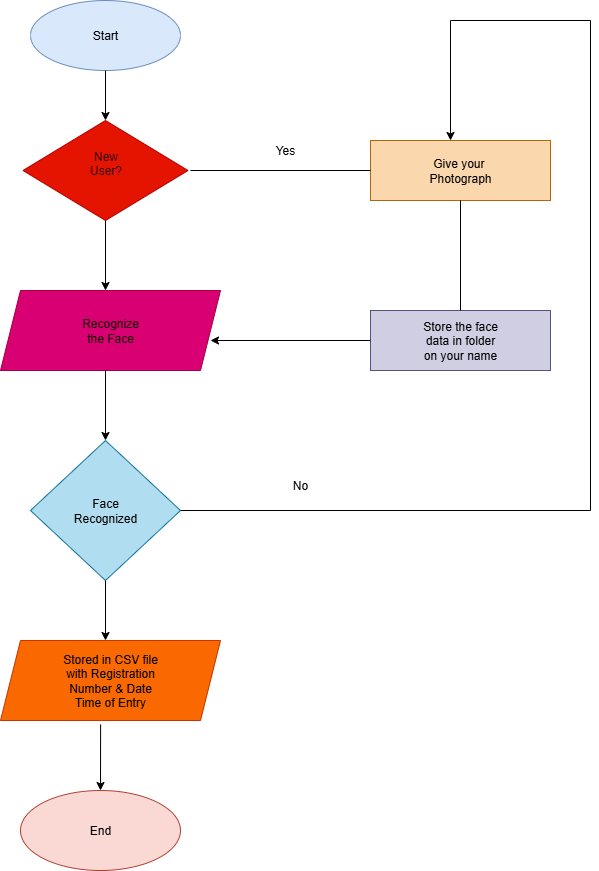

The diagram above was exported from draw.io. Its source (the exported page's mxGraphModel, read from the mxfile embedded in the PNG):
<mxGraphModel dx="1737" dy="878" grid="1" gridSize="10" guides="1" tooltips="1" connect="1" arrows="1" fold="1" page="1" pageScale="1" pageWidth="850" pageHeight="1100" math="0" shadow="0">
  <root>
    <mxCell id="0" />
    <mxCell id="1" parent="0" />
    <mxCell id="5WqhD36Ke_Zw2FFRZ4iQ-1" value="Start" style="ellipse;whiteSpace=wrap;html=1;fillColor=#dae8fc;strokeColor=#6c8ebf;" vertex="1" parent="1">
      <mxGeometry x="310" y="40" width="150" height="70" as="geometry" />
    </mxCell>
    <mxCell id="5WqhD36Ke_Zw2FFRZ4iQ-2" value="" style="endArrow=classic;html=1;rounded=0;exitX=0.5;exitY=1;exitDx=0;exitDy=0;" edge="1" parent="1" source="5WqhD36Ke_Zw2FFRZ4iQ-1">
      <mxGeometry width="50" height="50" relative="1" as="geometry">
        <mxPoint x="330" y="230" as="sourcePoint" />
        <mxPoint x="385" y="160" as="targetPoint" />
      </mxGeometry>
    </mxCell>
    <mxCell id="5WqhD36Ke_Zw2FFRZ4iQ-3" value="New&lt;div&gt;User?&lt;/div&gt;&lt;div&gt;&lt;br&gt;&lt;/div&gt;" style="rhombus;whiteSpace=wrap;html=1;fillColor=#e51400;fontColor=light-dark(#350808, #121212);strokeColor=#B20000;" vertex="1" parent="1">
      <mxGeometry x="302.5" y="160" width="165" height="100" as="geometry" />
    </mxCell>
    <mxCell id="5WqhD36Ke_Zw2FFRZ4iQ-4" value="" style="endArrow=classic;html=1;rounded=0;exitX=0.5;exitY=1;exitDx=0;exitDy=0;" edge="1" parent="1" source="5WqhD36Ke_Zw2FFRZ4iQ-3">
      <mxGeometry width="50" height="50" relative="1" as="geometry">
        <mxPoint x="360" y="460" as="sourcePoint" />
        <mxPoint x="385" y="330" as="targetPoint" />
      </mxGeometry>
    </mxCell>
    <mxCell id="5WqhD36Ke_Zw2FFRZ4iQ-5" value="Recognize&lt;div&gt;the Face&lt;/div&gt;" style="shape=parallelogram;perimeter=parallelogramPerimeter;whiteSpace=wrap;html=1;fixedSize=1;fillColor=#d80073;fontColor=light-dark(#190101, #121212);strokeColor=#A50040;" vertex="1" parent="1">
      <mxGeometry x="280" y="330" width="220" height="80" as="geometry" />
    </mxCell>
    <mxCell id="5WqhD36Ke_Zw2FFRZ4iQ-6" value="" style="endArrow=classic;html=1;rounded=0;entryX=0.5;entryY=0;entryDx=0;entryDy=0;" edge="1" parent="1" target="5WqhD36Ke_Zw2FFRZ4iQ-7">
      <mxGeometry width="50" height="50" relative="1" as="geometry">
        <mxPoint x="385" y="410" as="sourcePoint" />
        <mxPoint x="390" y="470" as="targetPoint" />
      </mxGeometry>
    </mxCell>
    <mxCell id="5WqhD36Ke_Zw2FFRZ4iQ-7" value="Face&lt;div&gt;Recognized&lt;/div&gt;" style="rhombus;whiteSpace=wrap;html=1;fillColor=#b1ddf0;strokeColor=#10739e;" vertex="1" parent="1">
      <mxGeometry x="310" y="480" width="150" height="140" as="geometry" />
    </mxCell>
    <mxCell id="5WqhD36Ke_Zw2FFRZ4iQ-8" value="" style="endArrow=classic;html=1;rounded=0;exitX=0.5;exitY=1;exitDx=0;exitDy=0;" edge="1" parent="1" source="5WqhD36Ke_Zw2FFRZ4iQ-7">
      <mxGeometry width="50" height="50" relative="1" as="geometry">
        <mxPoint x="350" y="800" as="sourcePoint" />
        <mxPoint x="385" y="680" as="targetPoint" />
      </mxGeometry>
    </mxCell>
    <mxCell id="5WqhD36Ke_Zw2FFRZ4iQ-9" value="Stored in CSV file&lt;div&gt;with Registration&lt;/div&gt;&lt;div&gt;Number &amp;amp; Date&lt;/div&gt;&lt;div&gt;Time of Entry&lt;/div&gt;" style="shape=parallelogram;perimeter=parallelogramPerimeter;whiteSpace=wrap;html=1;fixedSize=1;fillColor=#fa6800;strokeColor=#C73500;fontColor=#000000;" vertex="1" parent="1">
      <mxGeometry x="280" y="680" width="220" height="80" as="geometry" />
    </mxCell>
    <mxCell id="5WqhD36Ke_Zw2FFRZ4iQ-10" value="End" style="ellipse;whiteSpace=wrap;html=1;fillColor=#fad9d5;strokeColor=#ae4132;" vertex="1" parent="1">
      <mxGeometry x="300" y="830" width="160" height="80" as="geometry" />
    </mxCell>
    <mxCell id="5WqhD36Ke_Zw2FFRZ4iQ-11" value="" style="endArrow=classic;html=1;rounded=0;exitX=0.455;exitY=1.049;exitDx=0;exitDy=0;exitPerimeter=0;" edge="1" parent="1" source="5WqhD36Ke_Zw2FFRZ4iQ-9">
      <mxGeometry width="50" height="50" relative="1" as="geometry">
        <mxPoint x="330" y="860" as="sourcePoint" />
        <mxPoint x="380" y="830" as="targetPoint" />
      </mxGeometry>
    </mxCell>
    <mxCell id="5WqhD36Ke_Zw2FFRZ4iQ-12" value="Give your&amp;nbsp;&lt;div&gt;Photograph&lt;/div&gt;" style="rounded=0;whiteSpace=wrap;html=1;fillColor=#fad7ac;strokeColor=#b46504;" vertex="1" parent="1">
      <mxGeometry x="650" y="180" width="180" height="60" as="geometry" />
    </mxCell>
    <mxCell id="5WqhD36Ke_Zw2FFRZ4iQ-13" value="Store the face&lt;div&gt;data in folder&lt;/div&gt;&lt;div&gt;on your name&lt;/div&gt;" style="rounded=0;whiteSpace=wrap;html=1;fillColor=#d0cee2;strokeColor=#56517e;" vertex="1" parent="1">
      <mxGeometry x="650" y="350" width="180" height="60" as="geometry" />
    </mxCell>
    <mxCell id="5WqhD36Ke_Zw2FFRZ4iQ-14" value="" style="endArrow=classic;html=1;rounded=0;exitX=0;exitY=0.5;exitDx=0;exitDy=0;" edge="1" parent="1" source="5WqhD36Ke_Zw2FFRZ4iQ-13">
      <mxGeometry width="50" height="50" relative="1" as="geometry">
        <mxPoint x="530" y="430" as="sourcePoint" />
        <mxPoint x="490" y="380" as="targetPoint" />
      </mxGeometry>
    </mxCell>
    <mxCell id="5WqhD36Ke_Zw2FFRZ4iQ-15" value="" style="endArrow=none;html=1;rounded=0;entryX=0;entryY=0.5;entryDx=0;entryDy=0;" edge="1" parent="1" target="5WqhD36Ke_Zw2FFRZ4iQ-12">
      <mxGeometry width="50" height="50" relative="1" as="geometry">
        <mxPoint x="470" y="210" as="sourcePoint" />
        <mxPoint x="560" y="210" as="targetPoint" />
      </mxGeometry>
    </mxCell>
    <mxCell id="5WqhD36Ke_Zw2FFRZ4iQ-21" value="" style="endArrow=classic;html=1;rounded=0;entryX=0.5;entryY=0;entryDx=0;entryDy=0;" edge="1" parent="1">
      <mxGeometry width="50" height="50" relative="1" as="geometry">
        <mxPoint x="870" y="550" as="sourcePoint" />
        <mxPoint x="730" y="180" as="targetPoint" />
        <Array as="points">
          <mxPoint x="870" y="60" />
          <mxPoint x="730" y="60" />
        </Array>
      </mxGeometry>
    </mxCell>
    <mxCell id="5WqhD36Ke_Zw2FFRZ4iQ-22" value="" style="endArrow=none;html=1;rounded=0;exitX=1;exitY=0.5;exitDx=0;exitDy=0;" edge="1" parent="1" source="5WqhD36Ke_Zw2FFRZ4iQ-7">
      <mxGeometry width="50" height="50" relative="1" as="geometry">
        <mxPoint x="490" y="580" as="sourcePoint" />
        <mxPoint x="870" y="550" as="targetPoint" />
      </mxGeometry>
    </mxCell>
    <mxCell id="5WqhD36Ke_Zw2FFRZ4iQ-23" value="" style="endArrow=none;html=1;rounded=0;entryX=0.5;entryY=1;entryDx=0;entryDy=0;exitX=0.5;exitY=0;exitDx=0;exitDy=0;" edge="1" parent="1" source="5WqhD36Ke_Zw2FFRZ4iQ-13" target="5WqhD36Ke_Zw2FFRZ4iQ-12">
      <mxGeometry width="50" height="50" relative="1" as="geometry">
        <mxPoint x="720" y="310" as="sourcePoint" />
        <mxPoint x="770" y="260" as="targetPoint" />
      </mxGeometry>
    </mxCell>
    <mxCell id="5WqhD36Ke_Zw2FFRZ4iQ-25" value="Yes" style="text;strokeColor=none;align=center;fillColor=none;html=1;verticalAlign=middle;whiteSpace=wrap;rounded=0;" vertex="1" parent="1">
      <mxGeometry x="520" y="170" width="90" height="40" as="geometry" />
    </mxCell>
    <mxCell id="5WqhD36Ke_Zw2FFRZ4iQ-26" value="No" style="text;strokeColor=none;align=center;fillColor=none;html=1;verticalAlign=middle;whiteSpace=wrap;rounded=0;" vertex="1" parent="1">
      <mxGeometry x="550" y="510" width="60" height="30" as="geometry" />
    </mxCell>
  </root>
</mxGraphModel>